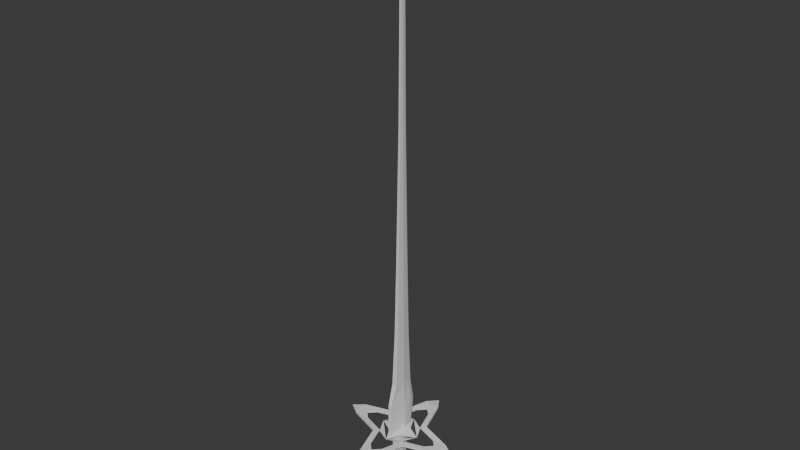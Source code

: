 # Source: blade.blend  (saved by Blender 4.0.36; exported with 4.5.12 LTS)
import bpy
from mathutils import Matrix  # noqa: F401  (used for matrix-valued properties, if any)

bpy.ops.wm.read_factory_settings(use_empty=True)
scene = bpy.context.scene
scene.name = 'Scene'

# ---- materials (node trees are filled in below, after node groups)
mat_glow_inner = bpy.data.materials.new('glow_inner')
mat_glow_inner.use_transparent_shadow = False
mat_blue_test = bpy.data.materials.new('blue_test')
mat_blue_test.surface_render_method = 'BLENDED'
mat_blue_test.blend_method = 'BLEND'

# ---- material node trees
mat_glow_inner.use_nodes = True; mat_glow_inner.node_tree.nodes.clear()
_N = mat_glow_inner.node_tree.nodes; _L = mat_glow_inner.node_tree.links
n0 = _N.new('ShaderNodeBsdfPrincipled'); n0.name = 'Principled BSDF'; n0.location = (10, 300)
n0.inputs[3].default_value = 1.45
n1 = _N.new('ShaderNodeOutputMaterial'); n1.name = 'Material Output'; n1.location = (300, 300)
_L.new(n0.outputs[0], n1.inputs[0])
n1.is_active_output = True
mat_blue_test.use_nodes = True; mat_blue_test.node_tree.nodes.clear()
_N = mat_blue_test.node_tree.nodes; _L = mat_blue_test.node_tree.links
n0 = _N.new('ShaderNodeOutputMaterial'); n0.name = 'Material Output'; n0.location = (300, 300)
n0.target = 'CYCLES'
n1 = _N.new('ShaderNodeBsdfPrincipled'); n1.name = 'Principled BSDF'; n1.location = (15, 302)
n1.inputs[0].default_value = (0.0, 0.2709, 1.0, 1.0)
n1.inputs[2].default_value = 0.4591
n1.inputs[3].default_value = 1.35
n1.inputs[4].default_value = 0.8636
n1.inputs[25].default_value = 0.6409
n1.inputs[26].default_value = (0.2435, 0.002078, 1.0, 1.0)
n2 = _N.new('ShaderNodeOutputMaterial'); n2.name = 'Material Output.001'; n2.location = (0, 0)
n2.target = 'EEVEE'
n3 = _N.new('ShaderNodeMixShader'); n3.name = 'Mix Shader'; n3.location = (0, 0)
n3.label = 'Disable Shadow'
n3.hide = True
n4 = _N.new('ShaderNodeLightPath'); n4.name = 'Light Path'; n4.location = (0, 0)
n4.hide = True
n5 = _N.new('ShaderNodeBsdfTransparent'); n5.name = 'Transparent BSDF'; n5.location = (0, 0)
n5.hide = True
_L.new(n1.outputs[0], n0.inputs[0])
_L.new(n1.outputs[0], n3.inputs[1])
_L.new(n3.outputs[0], n2.inputs[0])
_L.new(n4.outputs[1], n3.inputs[0])
_L.new(n5.outputs[0], n3.inputs[2])
n0.is_active_output = True

# ---- world
world_world = bpy.data.worlds.new('World'); scene.world = world_world
world_world.use_nodes = True; world_world.node_tree.nodes.clear()
_N = world_world.node_tree.nodes; _L = world_world.node_tree.links
n0 = _N.new('ShaderNodeOutputWorld'); n0.name = 'World Output'; n0.location = (300, 300)
n1 = _N.new('ShaderNodeBackground'); n1.name = 'Background'; n1.location = (10, 300)
n1.inputs[0].default_value = (0.05088, 0.05088, 0.05088, 1.0)
_L.new(n1.outputs[0], n0.inputs[0])
n0.is_active_output = True
world_world.color = (0.05088, 0.05088, 0.05088)
world_world.use_sun_shadow = False
world_world.sun_shadow_jitter_overblur = 0.0

# ---- meshes
me_cube_003 = bpy.data.meshes.new('Cube.003')
me_cube_003.from_pydata([(1.823e-08, 7.666e-09, 9.425), (-0.2867, -1.344e-08, 9.698), (-0.2853, 0.0281, 9.698), (-0.2812, 0.05593, 9.698), (-0.2744, 0.08323, 9.698), (-0.2649, 0.1097, 9.698), (-0.2529, 0.1352, 9.698), (-0.2384, 0.1593, 9.698), (-0.2216, 0.1819, 9.698), (-0.2027, 0.2027, 9.698), (-0.1819, 0.2216, 9.698), (-0.1593, 0.2384, 9.698), (-0.1352, 0.2529, 9.698), (-0.1097, 0.2649, 9.698), (-0.08323, 0.2744, 9.698), (-0.05593, 0.2812, 9.698), (-0.0281, 0.2853, 9.698), (-1.212e-08, 0.2867, 9.698), (0.0281, 0.2853, 9.698), (0.05593, 0.2812, 9.698), (0.08323, 0.2744, 9.698), (0.1097, 0.2649, 9.698), (0.1352, 0.2529, 9.698), (0.1593, 0.2384, 9.698), (0.1819, 0.2216, 9.698), (0.2027, 0.2027, 9.698), (0.2216, 0.1819, 9.698), (0.2384, 0.1593, 9.698), (0.2529, 0.1352, 9.698), (0.2649, 0.1097, 9.698), (0.2744, 0.08323, 9.698), (0.2812, 0.05593, 9.698), (0.2853, 0.0281, 9.698), (0.2867, 1.162e-08, 9.698), (0.2853, -0.0281, 9.698), (0.2812, -0.05593, 9.698), (0.2744, -0.08323, 9.698), (-0.1378, 0.09356, 3.559), (0.2649, -0.1097, 9.698), (0.4857, 0.02614, 3.607), (0.2529, -0.1352, 9.698), (-0.1378, -0.09356, 3.559), (0.2384, -0.1593, 9.698), (0.4857, -0.02614, 3.607), (0.2216, -0.1819, 9.698), (-0.4502, 0.08899, 3.913), (0.2027, -0.2027, 9.698), (-0.4502, -0.08899, 3.913), (0.1819, -0.2216, 9.698), (-0.6639, 5.302e-08, 3.995), (0.1593, -0.2384, 9.698), (-0.6794, 4.087e-08, 5.138), (0.1352, -0.2529, 9.698), (-0.5362, -0.08252, 5.224), (0.1097, -0.2649, 9.698), (-0.5362, 0.08252, 5.224), (0.08323, -0.2744, 9.698), (0.7416, -0.03916, 5.692), (0.05593, -0.2812, 9.698), (-0.1923, -0.1401, 5.621), (0.0281, -0.2853, 9.698), (0.7416, 0.03916, 5.692), (1.294e-08, -0.2867, 9.698), (-0.1923, 0.1401, 5.621), (-0.0281, -0.2853, 9.698), (-0.0737, 0.2745, 6.077), (-0.05593, -0.2812, 9.698), (0.7605, 0.07669, 6.216), (-0.08323, -0.2744, 9.698), (-0.0737, -0.2745, 6.077), (-0.1097, -0.2649, 9.698), (0.7605, -0.07669, 6.216), (-0.1352, -0.2529, 9.698), (-0.6791, 0.1404, 6.396), (-0.1593, -0.2384, 9.698), (-0.6791, -0.1404, 6.396), (-0.1819, -0.2216, 9.698), (-0.8839, 4.537e-08, 6.404), (-0.2027, -0.2027, 9.698), (-1.216, 4.282e-08, 9.283), (-0.2216, -0.1819, 9.698), (-0.8441, -0.1776, 8.788), (-0.2384, -0.1593, 9.698), (-0.8441, 0.1776, 8.788), (-0.2529, -0.1352, 9.698), (0.9433, -0.09464, 8.941), (-0.2649, -0.1097, 9.698), (-0.01484, -0.3387, 8.77), (-0.2744, -0.08323, 9.698), (0.9433, 0.09464, 8.941), (-0.2812, -0.05593, 9.698), (-0.01484, 0.3387, 8.77), (-0.2853, -0.0281, 9.698), (-0.2713, 0.3957, 10.04), (-0.2564, 0.2667, 9.37), (1.411, 0.1575, 12.41), (1.521, 0.07451, 9.504), (-0.2713, -0.3957, 10.04), (-0.2564, -0.2667, 9.37), (1.411, -0.1575, 12.41), (1.521, -0.07451, 9.504), (0.6667, -0.6667, 9.433), (0.6667, -0.6667, 9.591), (-0.6667, -0.6667, 9.433), (-0.6667, -0.6667, 9.591), (0.6667, 0.6667, 9.433), (0.6667, 0.6667, 9.591), (-0.6667, 0.6667, 9.433), (-0.6667, 0.6667, 9.591), (-1.333, 1.333, 9.433), (-1.333, 1.333, 9.591), (1.333, 1.333, 9.433), (1.333, 1.333, 9.591), (1.333, -1.333, 9.433), (1.333, -1.333, 9.591), (-1.333, -1.333, 9.433), (-1.333, -1.333, 9.591), (0.0, 4.0, 9.433), (0.0, 4.0, 9.591), (4.0, 0.0, 9.433), (4.0, 0.0, 9.591), (0.0, -4.0, 9.433), (0.0, -4.0, 9.591), (-4.0, 0.0, 9.433), (-4.0, 0.0, 9.591), (-0.6667, -3.333, 9.433), (-0.6667, -3.333, 9.591), (0.6667, -3.333, 9.433), (0.6667, -3.333, 9.591), (-0.6667, 3.333, 9.433), (-0.6667, 3.333, 9.591), (0.6667, 3.333, 9.433), (0.6667, 3.333, 9.591), (3.333, -0.6667, 9.433), (3.333, -0.6667, 9.591), (3.333, 0.6667, 9.433), (3.333, 0.6667, 9.591), (-3.333, -0.6667, 9.433), (-3.333, -0.6667, 9.591), (-3.333, 0.6667, 9.433), (-3.333, 0.6667, 9.591), (-4.0, 0.0, 9.433), (-4.0, 0.0, 9.591), (2.0, 0.0, 9.512), (0.0, 2.0, 9.512), (-2.0, 0.0, 9.512), (0.0, -2.0, 9.512), (4.0, 0.0, 9.591), (4.0, 0.0, 9.433), (0.0, 4.0, 9.591), (0.0, 4.0, 9.433), (1.333, 1.333, 9.433), (1.333, 1.333, 9.591), (0.6667, 3.333, 9.433), (0.6667, 3.333, 9.591), (3.333, 0.6667, 9.433), (3.333, 0.6667, 9.591), (1.333, 1.333, 9.433), (1.333, 1.333, 9.591), (0.6667, 3.333, 9.433), (0.6667, 3.333, 9.591), (3.333, 0.6667, 9.433), (3.333, 0.6667, 9.591), (1.333, 1.333, 9.433), (1.333, 1.333, 9.591), (3.333, 0.6667, 9.433), (3.333, 0.6667, 9.591), (-1.706, 1.72, 9.391), (-1.706, 1.72, 9.635), (1.706, 1.72, 9.391), (1.706, 1.72, 9.635), (1.706, -1.72, 9.391), (1.706, -1.72, 9.635), (-1.706, -1.72, 9.391), (-1.706, -1.72, 9.635), (0.0, 5.851, 9.513), (5.837, 0.0, 9.513), (0.0, -5.851, 9.513), (-5.837, 0.0, 9.472), (-0.6736, -4.818, 9.391), (-0.6736, -4.818, 9.635), (0.6736, -4.818, 9.391), (0.6736, -4.818, 9.635), (-0.6736, 4.818, 9.391), (-0.6736, 4.818, 9.635), (0.6736, 4.818, 9.391), (0.6736, 4.818, 9.635), (4.804, -0.6874, 9.391), (4.804, -0.6874, 9.635), (4.804, 0.6874, 9.391), (4.804, 0.6874, 9.635), (-4.804, -0.6874, 9.391), (-4.804, -0.6874, 9.635), (-4.804, 0.6874, 9.391), (-4.804, 0.6874, 9.635), (1.706, 1.72, 9.391), (1.706, 1.72, 9.635), (0.6736, 4.818, 9.391), (0.6736, 4.818, 9.635), (4.804, 0.6874, 9.391), (4.804, 0.6874, 9.635), (1.706, 1.72, 9.391), (1.706, 1.72, 9.635), (0.6736, 4.818, 9.391), (0.6736, 4.818, 9.635), (4.804, 0.6874, 9.391), (4.804, 0.6874, 9.635), (1.706, 1.72, 9.391), (1.706, 1.72, 9.635), (4.804, 0.6874, 9.391), (4.804, 0.6874, 9.635), (-1.261, 0.211, 9.573), (-0.923, 0.1422, 9.479), (-1.261, -0.211, 9.573), (-0.923, -0.1422, 9.479), (-1.59, 1.793e-08, 9.487), (-0.2713, -0.2979, 13.0), (1.411, 0.1575, 12.8), (-0.2713, 0.2979, 13.0), (1.411, -0.1575, 12.8), (-1.261, 0.211, 12.54), (-1.261, -0.211, 12.54), (-1.892, 3.818e-08, 12.11), (-0.2713, -0.2979, 13.0), (1.411, 0.1575, 12.8), (-0.2713, 0.2979, 13.0), (1.411, -0.1575, 12.8), (-1.261, 0.211, 12.54), (-1.261, -0.211, 12.54), (-1.892, 3.818e-08, 12.11), (-0.2617, -0.2419, 14.82), (0.7666, 0.2419, 14.82), (-0.2617, 0.2419, 14.82), (0.7666, -0.2419, 14.82), (-0.8665, 0.129, 14.53), (-0.8665, -0.129, 14.53), (-1.471, 1.715e-08, 14.21), (-0.2743, -0.1831, 19.85), (0.504, 0.1831, 19.85), (-0.2743, 0.1831, 19.85), (0.504, -0.1831, 19.85), (-0.7321, 0.09764, 19.64), (-0.7321, -0.09764, 19.64), (-1.19, 1.715e-08, 19.39), (-0.2826, -0.1444, 26.62), (0.331, 0.1444, 26.62), (-0.2826, 0.1444, 26.62), (0.331, -0.1444, 26.62), (-0.6435, 0.07697, 26.45), (-0.6435, -0.07697, 26.45), (-1.004, 1.793e-08, 26.26), (-0.2949, -0.08668, 39.25), (0.07346, 0.08668, 39.25), (-0.2949, 0.08668, 39.25), (0.07346, -0.08668, 39.25), (-0.5116, 0.04622, 39.14), (-0.5116, -0.04622, 39.14), (-0.7283, 1.793e-08, 39.03), (-0.3003, -0.06171, 52.56), (-0.038, 0.06171, 52.56), (-0.3003, 0.06171, 52.56), (-0.038, -0.06171, 52.56), (-0.4546, 0.03291, 52.49), (-0.4546, -0.03291, 52.49), (-0.6089, 1.793e-08, 52.41), (-0.3135, 1.793e-08, 57.85), (-1.765, 1.477e-07, 3.419), (-1.004, -0.3689, 3.398), (-1.004, 0.3689, 3.398), (1.391, -0.1933, 3.463), (-0.4305, -0.607, 3.305), (1.391, 0.1933, 3.463), (-0.4305, 0.607, 3.305), (-0.4305, 0.607, 3.305), (1.391, 0.1933, 3.463), (-0.4305, -0.607, 3.305), (1.391, -0.1933, 3.463), (-1.004, 0.3689, 3.398), (-1.004, -0.3689, 3.398), (-1.765, 1.477e-07, 3.419)], [(2, 1), (3, 2), (4, 3), (5, 4), (6, 5), (7, 6), (8, 7), (9, 8), (10, 9), (11, 10), (12, 11), (13, 12), (14, 13), (15, 14), (16, 15), (17, 16), (18, 17), (19, 18), (20, 19), (21, 20), (22, 21), (23, 22), (24, 23), (25, 24), (26, 25), (27, 26), (28, 27), (29, 28), (30, 29), (31, 30), (32, 31), (33, 32), (34, 33), (35, 34), (36, 35), (38, 36), (40, 38), (42, 40), (44, 42), (46, 44), (48, 46), (50, 48), (52, 50), (54, 52), (56, 54), (58, 56), (60, 58), (62, 60), (64, 62), (66, 64), (68, 66), (70, 68), (72, 70), (74, 72), (76, 74), (78, 76), (80, 78), (82, 80), (84, 82), (86, 84), (88, 86), (90, 88), (92, 90), (1, 92), (117, 129), (130, 118), (118, 132), (131, 117), (120, 136), (135, 119), (123, 137), (112, 132), (112, 136), (111, 135), (152, 154), (151, 153), (151, 155), (158, 160), (157, 159), (157, 161), (170, 169)], [(49, 45, 277, 279), (37, 39, 274, 273), (41, 47, 278, 275), (45, 37, 273, 277), (55, 63, 37, 45), (59, 53, 47, 41), (61, 57, 43, 39), (51, 55, 45, 49), (39, 43, 276, 274), (43, 41, 275, 276), (47, 49, 279, 278), (65, 67, 61, 63), (71, 69, 59, 57), (77, 73, 55, 51), (67, 71, 57, 61), (53, 51, 49, 47), (63, 61, 39, 37), (57, 59, 41, 43), (85, 87, 69, 71), (83, 91, 65, 73), (87, 81, 75, 69), (89, 85, 71, 67), (73, 65, 63, 55), (75, 77, 51, 53), (69, 75, 53, 59), (98, 214, 81, 87), (212, 79, 214), (212, 94, 91, 83), (94, 96, 89, 91), (79, 83, 73, 77), (81, 79, 77, 75), (91, 89, 67, 65), (95, 93, 218, 217), (81, 214, 79), (96, 95, 99, 100), (94, 93, 95, 96), (100, 98, 87, 85), (100, 99, 97, 98), (102, 104, 146), (108, 106, 144), (106, 102, 143), (103, 107, 105, 101), (108, 104, 102, 106), (124, 123, 141, 142), (101, 105, 143), (107, 103, 145), (105, 107, 144), (104, 108, 145), (103, 101, 146), (118, 117, 150, 149), (120, 119, 148, 147), (177, 179, 180), (177, 182, 181), (175, 183, 184), (175, 186, 185), (176, 187, 188), (176, 190, 189), (178, 191, 192), (178, 194, 193), (171, 172, 182, 181), (173, 179, 180, 174), (174, 192, 191, 173), (167, 193, 194, 168), (168, 184, 183, 167), (170, 190, 200, 196), (169, 185, 197, 195), (172, 188, 187, 171), (189, 169, 195, 199), (185, 186, 198, 197), (186, 170, 196, 198), (190, 189, 199, 200), (199, 195, 201, 205), (197, 198, 204, 203), (198, 196, 202, 204), (196, 200, 206, 202), (201, 203, 204, 202), (206, 205, 209, 210), (208, 210, 209, 207), (201, 202, 208, 207), (205, 201, 207, 209), (202, 206, 210, 208), (195, 197, 203, 201), (200, 199, 205, 206), (178, 192, 194), (204, 184, 175), (210, 188, 176), (177, 180, 182), (126, 180, 182, 128, 122), (194, 192, 138, 142, 140), (184, 204, 160, 149, 130), (188, 210, 166, 147, 134), (160, 164, 166, 210, 208, 204), (128, 114, 134, 188, 172, 182), (126, 180, 174, 192, 138, 116), (140, 194, 168, 184, 130, 110), (177, 181, 179), (121, 127, 181, 179, 125), (209, 187, 176), (203, 183, 175), (178, 191, 193), (193, 191, 137, 141, 139), (183, 203, 159, 150, 129), (187, 209, 165, 148, 133), (113, 127, 181, 171, 187, 133), (159, 163, 165, 209, 207, 203), (109, 129, 183, 167, 193, 139), (115, 137, 191, 173, 179, 125), (146, 145, 116, 115), (146, 143, 114, 113), (144, 143, 112, 111, 163, 151, 152, 157, 158, 164), (145, 144, 110, 109), (140, 110, 109, 139), (123, 139, 141), (124, 140, 142), (124, 140, 139, 123), (137, 138, 124, 142, 123, 141), (138, 137, 115, 116), (116, 115, 125, 126), (121, 125, 126, 122), (121, 122, 128, 127), (127, 113, 114, 128), (114, 113, 133, 134), (120, 134, 147), (133, 148, 119), (119, 120, 134, 133), (147, 148, 119, 161, 155, 135, 165, 156, 136, 162, 166, 120), (156, 165, 163, 151, 152), (162, 166, 164, 158), (162, 158, 157, 152, 156, 136), (153, 132, 160, 154, 112, 158, 152, 164, 157, 151, 163, 111, 131, 159), (214, 213, 215), (99, 95, 217, 219), (93, 94, 212, 211), (98, 97, 213, 214), (218, 220, 227, 225), (96, 100, 85, 89), (213, 97, 216, 221), (211, 212, 215), (216, 219, 226, 223), (217, 218, 225, 224), (215, 213, 221, 222), (93, 211, 220, 218), (211, 215, 222, 220), (97, 99, 219, 216), (223, 226, 233, 230), (229, 228, 235, 236), (228, 223, 230, 235), (220, 222, 229, 227), (219, 217, 224, 226), (222, 221, 228, 229), (221, 216, 223, 228), (230, 233, 240, 237), (236, 235, 242, 243), (235, 230, 237, 242), (225, 227, 234, 232), (227, 229, 236, 234), (224, 225, 232, 231), (226, 224, 231, 233), (242, 237, 244, 249), (240, 238, 245, 247), (238, 239, 246, 245), (232, 234, 241, 239), (234, 236, 243, 241), (231, 232, 239, 238), (233, 231, 238, 240), (248, 250, 257, 255), (246, 248, 255, 253), (244, 247, 254, 251), (243, 242, 249, 250), (237, 240, 247, 244), (239, 241, 248, 246), (241, 243, 250, 248), (251, 254, 261, 258), (257, 256, 263, 264), (256, 251, 258, 263), (245, 246, 253, 252), (247, 245, 252, 254), (249, 244, 251, 256), (250, 249, 256, 257), (258, 261, 265), (264, 263, 265), (263, 258, 265), (253, 255, 262, 260), (255, 257, 264, 262), (252, 253, 260, 259), (254, 252, 259, 261), (260, 262, 265), (262, 264, 265), (259, 260, 265), (261, 259, 265), (276, 275, 270, 269), (279, 277, 268, 266), (274, 276, 269, 271), (277, 273, 272, 268), (268, 267, 266), (272, 270, 267, 268), (270, 272, 271, 269), (278, 279, 266, 267), (275, 278, 267, 270), (273, 274, 271, 272), (83, 79, 212)])
_uv = me_cube_003.uv_layers.new(name='UVMap')
_uv.uv.foreach_set('vector', [0.625, 0.75, 0.375, 0.75, 0.375, 0.75, 0.625, 0.75, 0.375, 0.75, 0.375, 1.0, 0.375, 1.0, 0.375, 0.75, 0.625, 0.75, 0.625, 0.75, 0.625, 0.75, 0.625, 0.75, 0.375, 0.75, 0.375, 0.75, 0.375, 0.75, 0.375, 0.75, 0.375, 0.75, 0.375, 0.75, 0.375, 0.75, 0.375, 0.75, 0.625, 0.75, 0.625, 0.75, 0.625, 0.75, 0.625, 0.75, 0.375, 0.5, 0.375, 0.75, 0.375, 0.75, 0.375, 0.5, 0.625, 0.75, 0.375, 0.75, 0.375, 0.75, 0.625, 0.75, 0.375, 0.5, 0.375, 0.75, 0.375, 0.75, 0.375, 0.5, 0.625, 0.5, 0.625, 0.75, 0.625, 0.75, 0.625, 0.5, 0.625, 0.75, 0.625, 0.75, 0.625, 0.75, 0.625, 0.75, 0.375, 0.75, 0.375, 1.0, 0.375, 1.0, 0.375, 0.75, 0.625, 0.5, 0.625, 0.75, 0.625, 0.75, 0.625, 0.5, 0.625, 0.75, 0.375, 0.75, 0.375, 0.75, 0.625, 0.75, 0.375, 0.5, 0.375, 0.75, 0.375, 0.75, 0.375, 0.5, 0.625, 0.75, 0.625, 0.75, 0.625, 0.75, 0.625, 0.75, 0.375, 0.75, 0.375, 1.0, 0.375, 1.0, 0.375, 0.75, 0.625, 0.5, 0.625, 0.75, 0.625, 0.75, 0.625, 0.5, 0.625, 0.5, 0.625, 0.75, 0.625, 0.75, 0.625, 0.5, 0.375, 0.75, 0.375, 0.75, 0.375, 0.75, 0.375, 0.75, 0.625, 0.75, 0.625, 0.75, 0.625, 0.75, 0.625, 0.75, 0.375, 0.5, 0.375, 0.75, 0.375, 0.75, 0.375, 0.5, 0.375, 0.75, 0.375, 0.75, 0.375, 0.75, 0.375, 0.75, 0.625, 0.75, 0.625, 0.75, 0.625, 0.75, 0.625, 0.75, 0.625, 0.75, 0.625, 0.75, 0.625, 0.75, 0.625, 0.75, 0.625, 0.75, 0.625, 0.75, 0.625, 0.75, 0.625, 0.75, 0.0, 0.0, 0.0, 0.0, 0.0, 0.0, 0.375, 0.75, 0.375, 0.75, 0.375, 0.75, 0.375, 0.75, 0.375, 0.75, 0.375, 1.0, 0.375, 1.0, 0.375, 0.75, 0.625, 0.75, 0.375, 0.75, 0.375, 0.75, 0.625, 0.75, 0.625, 0.75, 0.625, 0.75, 0.625, 0.75, 0.625, 0.75, 0.375, 0.75, 0.375, 1.0, 0.375, 1.0, 0.375, 0.75, 0.625, 1.0, 0.625, 0.75, 0.625, 0.75, 0.625, 1.0, 0.625, 0.75, 0.0, 0.0, 0.625, 0.75, 0.375, 0.5, 0.625, 0.5, 0.625, 0.75, 0.375, 0.75, 0.375, 0.75, 0.625, 0.75, 0.625, 1.0, 0.375, 1.0, 0.625, 0.5, 0.625, 0.75, 0.625, 0.75, 0.625, 0.5, 0.625, 0.5, 0.875, 0.5, 0.875, 0.75, 0.625, 0.75, 0.875, 0.75, 0.875, 0.5, 0.875, 0.75, 0.625, 0.5, 0.625, 0.75, 0.625, 0.5, 0.625, 0.75, 0.875, 0.75, 0.625, 0.75, 0.125, 0.5, 0.375, 0.5, 0.375, 0.75, 0.125, 0.75, 0.625, 0.5, 0.875, 0.5, 0.875, 0.75, 0.625, 0.75, 0.0, 0.0, 0.0, 0.0, 0.0, 0.0, 0.0, 0.0, 0.125, 0.75, 0.375, 0.75, 0.125, 0.75, 0.375, 0.5, 0.125, 0.5, 0.375, 0.5, 0.375, 0.75, 0.375, 0.5, 0.375, 0.75, 0.875, 0.5, 0.625, 0.5, 0.875, 0.5, 0.125, 0.5, 0.125, 0.75, 0.125, 0.5, 0.0, 0.0, 0.0, 0.0, 0.0, 0.0, 0.0, 0.0, 0.0, 0.0, 0.0, 0.0, 0.0, 0.0, 0.0, 0.0, 0.0, 0.0, 0.0, 0.0, 0.0, 0.0, 0.0, 0.0, 0.0, 0.0, 0.0, 0.0, 0.0, 0.0, 0.0, 0.0, 0.0, 0.0, 0.0, 0.0, 0.0, 0.0, 0.0, 0.0, 0.0, 0.0, 0.0, 0.0, 0.0, 0.0, 0.0, 0.0, 0.0, 0.0, 0.0, 0.0, 0.0, 0.0, 0.0, 0.0, 0.0, 0.0, 0.0, 0.0, 0.0, 0.0, 0.0, 0.0, 0.375, 0.0, 0.625, 0.0, 0.0, 0.0, 0.0, 0.0, 0.375, 0.25, 0.0, 0.0, 0.0, 0.0, 0.625, 0.25, 0.625, 0.25, 0.0, 0.0, 0.0, 0.0, 0.375, 0.25, 0.375, 0.5, 0.0, 0.0, 0.0, 0.0, 0.625, 0.5, 0.625, 0.5, 0.0, 0.0, 0.0, 0.0, 0.375, 0.5, 0.0, 0.0, 0.0, 0.0, 0.0, 0.0, 0.0, 0.0, 0.0, 0.0, 0.0, 0.0, 0.0, 0.0, 0.0, 0.0, 0.625, 0.0, 0.0, 0.0, 0.0, 0.0, 0.375, 0.0, 0.0, 0.0, 0.0, 0.0, 0.0, 0.0, 0.0, 0.0, 0.0, 0.0, 0.0, 0.0, 0.0, 0.0, 0.0, 0.0, 0.0, 0.0, 0.0, 0.0, 0.0, 0.0, 0.0, 0.0, 0.0, 0.0, 0.0, 0.0, 0.0, 0.0, 0.0, 0.0, 0.0, 0.0, 0.0, 0.0, 0.0, 0.0, 0.0, 0.0, 0.0, 0.0, 0.0, 0.0, 0.0, 0.0, 0.0, 0.0, 0.0, 0.0, 0.0, 0.0, 0.0, 0.0, 0.0, 0.0, 0.0, 0.0, 0.0, 0.0, 0.0, 0.0, 0.0, 0.0, 0.375, 0.75, 0.0, 0.0, 0.0, 0.0, 0.625, 0.75, 0.0, 0.0, 0.0, 0.0, 0.0, 0.0, 0.0, 0.0, 0.625, 0.75, 0.0, 0.0, 0.0, 0.0, 0.375, 0.75, 0.375, 0.75, 0.625, 0.75, 0.625, 0.75, 0.375, 0.75, 0.0, 0.0, 0.0, 0.0, 0.0, 0.0, 0.0, 0.0, 0.0, 0.0, 0.0, 0.0, 0.0, 0.0, 0.0, 0.0, 0.0, 0.0, 0.0, 0.0, 0.0, 0.0, 0.0, 0.0, 0.0, 0.0, 0.0, 0.0, 0.0, 0.0, 0.0, 0.0, 0.0, 0.0, 0.0, 0.0, 0.0, 0.0, 0.0, 0.0, 0.0, 0.0, 0.0, 0.0, 0.0, 0.0, 0.0, 0.0, 0.0, 0.0, 0.0, 0.0, 0.0, 0.0, 0.0, 0.0, 0.0, 0.0, 0.0, 0.0, 0.0, 0.0, 0.0, 0.0, 0.0, 0.0, 0.0, 0.0, 0.0, 0.0, 0.0, 0.0, 0.0, 0.0, 0.0, 0.0, 0.0, 0.0, 0.0, 0.0, 0.0, 0.0, 0.0, 0.0, 0.0, 0.0, 0.0, 0.0, 0.0, 0.0, 0.0, 0.0, 0.0, 0.0, 0.0, 0.0, 0.0, 0.0, 0.0, 0.0, 0.0, 0.0, 0.0, 0.0, 0.0, 0.0, 0.0, 0.0, 0.0, 0.0, 0.625, 0.0, 0.0, 0.0, 0.0, 0.0, 0.625, 0.0, 0.0, 0.0, 0.0, 0.0, 0.0, 0.0, 0.625, 0.25, 0.0, 0.0, 0.0, 0.0, 0.625, 0.25, 0.0, 0.0, 0.0, 0.0, 0.625, 0.5, 0.0, 0.0, 0.0, 0.0, 0.625, 0.5, 0.0, 0.0, 0.0, 0.0, 0.0, 0.0, 0.0, 0.0, 0.0, 0.0, 0.0, 0.0, 0.0, 0.0, 0.0, 0.0, 0.0, 0.0, 0.0, 0.0, 0.0, 0.0, 0.0, 0.0, 0.0, 0.0, 0.0, 0.0, 0.0, 0.0, 0.0, 0.0, 0.0, 0.0, 0.0, 0.0, 0.0, 0.0, 0.0, 0.0, 0.0, 0.0, 0.0, 0.0, 0.0, 0.0, 0.0, 0.0, 0.0, 0.0, 0.0, 0.0, 0.0, 0.0, 0.0, 0.0, 0.0, 0.0, 0.0, 0.0, 0.0, 0.0, 0.0, 0.0, 0.375, 0.0, 0.0, 0.0, 0.0, 0.0, 0.375, 0.0, 0.0, 0.0, 0.0, 0.0, 0.0, 0.0, 0.0, 0.0, 0.0, 0.0, 0.0, 0.0, 0.0, 0.0, 0.0, 0.0, 0.375, 0.5, 0.0, 0.0, 0.0, 0.0, 0.375, 0.5, 0.0, 0.0, 0.0, 0.0, 0.375, 0.25, 0.0, 0.0, 0.0, 0.0, 0.375, 0.25, 0.0, 0.0, 0.0, 0.0, 0.0, 0.0, 0.0, 0.0, 0.0, 0.0, 0.0, 0.0, 0.0, 0.0, 0.0, 0.0, 0.0, 0.0, 0.0, 0.0, 0.0, 0.0, 0.0, 0.0, 0.0, 0.0, 0.0, 0.0, 0.0, 0.0, 0.0, 0.0, 0.0, 0.0, 0.0, 0.0, 0.0, 0.0, 0.0, 0.0, 0.0, 0.0, 0.0, 0.0, 0.0, 0.0, 0.0, 0.0, 0.0, 0.0, 0.0, 0.0, 0.375, 0.5, 0.0, 0.0, 0.0, 0.0, 0.0, 0.0, 0.0, 0.0, 0.0, 0.0, 0.0, 0.0, 0.0, 0.0, 0.0, 0.0, 0.0, 0.0, 0.0, 0.0, 0.0, 0.0, 0.0, 0.0, 0.0, 0.0, 0.0, 0.0, 0.0, 0.0, 0.0, 0.0, 0.0, 0.0, 0.0, 0.0, 0.0, 0.0, 0.375, 0.25, 0.0, 0.0, 0.0, 0.0, 0.0, 0.0, 0.0, 0.0, 0.0, 0.0, 0.0, 0.0, 0.0, 0.0, 0.0, 0.0, 0.0, 0.0, 0.0, 0.0, 0.0, 0.0, 0.0, 0.0, 0.0, 0.0, 0.0, 0.0, 0.0, 0.0, 0.625, 0.0, 0.0, 0.0, 0.0, 0.0, 0.0, 0.0, 0.0, 0.0, 0.0, 0.0, 0.0, 0.0, 0.0, 0.0, 0.0, 0.0, 0.0, 0.0, 0.0, 0.0, 0.0, 0.0, 0.0, 0.0, 0.0, 0.0, 0.0, 0.0, 0.0, 0.0, 0.0, 0.0, 0.0, 0.0, 0.0, 0.0, 0.0, 0.0, 0.0, 0.0, 0.0, 0.0, 0.0, 0.0, 0.0, 0.0, 0.0, 0.0, 0.0, 0.0, 0.0, 0.0, 0.0, 0.0, 0.0, 0.0, 0.0, 0.0, 0.0, 0.0, 0.0, 0.0, 0.0, 0.0, 0.0, 0.0, 0.0, 0.0, 0.0, 0.0, 0.0, 0.0, 0.0, 0.0, 0.0, 0.0, 0.0, 0.0, 0.0, 0.0, 0.0, 0.0, 0.0, 0.0, 0.0, 0.0, 0.0, 0.0, 0.0, 0.0, 0.0, 0.0, 0.0, 0.0, 0.0, 0.0, 0.0, 0.0, 0.0, 0.0, 0.0, 0.0, 0.0, 0.0, 0.0, 0.0, 0.0, 0.0, 0.0, 0.0, 0.0, 0.0, 0.625, 0.75, 0.875, 0.75, 0.625, 0.75, 0.625, 0.75, 0.625, 0.5, 0.625, 0.5, 0.625, 0.75, 0.625, 0.75, 0.375, 0.75, 0.375, 0.75, 0.625, 0.75, 0.625, 0.75, 0.875, 0.75, 0.875, 0.75, 0.625, 0.75, 0.625, 0.75, 0.625, 0.75, 0.625, 0.75, 0.625, 0.75, 0.375, 0.5, 0.375, 0.75, 0.375, 0.75, 0.375, 0.5, 0.875, 0.75, 0.875, 0.75, 0.875, 0.75, 0.875, 0.75, 0.625, 0.75, 0.375, 0.75, 0.625, 0.75, 0.875, 0.75, 0.875, 0.5, 0.875, 0.5, 0.875, 0.75, 0.625, 1.0, 0.625, 0.75, 0.625, 0.75, 0.625, 1.0, 0.625, 0.75, 0.875, 0.75, 0.875, 0.75, 0.625, 0.75, 0.625, 0.75, 0.625, 0.75, 0.625, 0.75, 0.625, 0.75, 0.625, 0.75, 0.625, 0.75, 0.625, 0.75, 0.625, 0.75, 0.875, 0.75, 0.875, 0.5, 0.875, 0.5, 0.875, 0.75, 0.875, 0.75, 0.875, 0.5, 0.875, 0.5, 0.875, 0.75, 0.625, 0.75, 0.875, 0.75, 0.875, 0.75, 0.625, 0.75, 0.875, 0.75, 0.875, 0.75, 0.875, 0.75, 0.875, 0.75, 0.625, 0.75, 0.625, 0.75, 0.625, 0.75, 0.625, 0.75, 0.625, 0.75, 0.625, 0.5, 0.625, 0.5, 0.625, 0.75, 0.625, 0.75, 0.875, 0.75, 0.875, 0.75, 0.625, 0.75, 0.875, 0.75, 0.875, 0.75, 0.875, 0.75, 0.875, 0.75, 0.875, 0.75, 0.875, 0.5, 0.875, 0.5, 0.875, 0.75, 0.625, 0.75, 0.875, 0.75, 0.875, 0.75, 0.625, 0.75, 0.875, 0.75, 0.875, 0.75, 0.875, 0.75, 0.875, 0.75, 0.625, 0.75, 0.625, 0.75, 0.625, 0.75, 0.625, 0.75, 0.625, 0.75, 0.625, 0.75, 0.625, 0.75, 0.625, 0.75, 0.625, 1.0, 0.625, 0.75, 0.625, 0.75, 0.625, 1.0, 0.625, 0.75, 0.625, 0.5, 0.625, 0.5, 0.625, 0.75, 0.875, 0.75, 0.875, 0.75, 0.875, 0.75, 0.875, 0.75, 0.625, 0.75, 0.625, 0.5, 0.625, 0.5, 0.625, 0.75, 0.625, 1.0, 0.625, 0.75, 0.625, 0.75, 0.625, 1.0, 0.625, 0.75, 0.625, 0.75, 0.625, 0.75, 0.625, 0.75, 0.625, 0.75, 0.625, 0.75, 0.625, 0.75, 0.625, 0.75, 0.625, 1.0, 0.625, 0.75, 0.625, 0.75, 0.625, 1.0, 0.625, 0.75, 0.625, 0.5, 0.625, 0.5, 0.625, 0.75, 0.625, 0.75, 0.625, 0.75, 0.625, 0.75, 0.625, 0.75, 0.625, 0.75, 0.625, 0.75, 0.625, 0.75, 0.625, 0.75, 0.875, 0.75, 0.875, 0.5, 0.875, 0.5, 0.875, 0.75, 0.625, 0.75, 0.875, 0.75, 0.875, 0.75, 0.625, 0.75, 0.875, 0.75, 0.875, 0.5, 0.875, 0.5, 0.875, 0.75, 0.625, 0.75, 0.625, 0.75, 0.625, 0.75, 0.625, 0.75, 0.625, 0.75, 0.625, 0.75, 0.625, 0.75, 0.625, 0.75, 0.875, 0.75, 0.875, 0.5, 0.875, 0.5, 0.875, 0.75, 0.625, 0.75, 0.875, 0.75, 0.875, 0.75, 0.625, 0.75, 0.875, 0.75, 0.875, 0.75, 0.875, 0.75, 0.875, 0.75, 0.625, 1.0, 0.625, 0.75, 0.625, 0.75, 0.625, 1.0, 0.625, 0.75, 0.625, 0.5, 0.625, 0.5, 0.625, 0.75, 0.875, 0.75, 0.875, 0.75, 0.875, 0.75, 0.875, 0.75, 0.625, 0.75, 0.875, 0.75, 0.875, 0.75, 0.625, 0.75, 0.875, 0.75, 0.875, 0.5, 0.875, 0.75, 0.625, 0.75, 0.875, 0.75, 0.625, 0.75, 0.875, 0.75, 0.875, 0.75, 0.875, 0.75, 0.625, 0.75, 0.625, 0.75, 0.625, 0.75, 0.625, 0.75, 0.625, 0.75, 0.625, 0.75, 0.625, 0.75, 0.625, 0.75, 0.625, 1.0, 0.625, 0.75, 0.625, 0.75, 0.625, 1.0, 0.625, 0.75, 0.625, 0.5, 0.625, 0.5, 0.625, 0.75, 0.625, 0.75, 0.625, 0.75, 0.625, 0.75, 0.625, 0.75, 0.625, 0.75, 0.625, 0.75, 0.625, 1.0, 0.625, 0.75, 0.625, 1.0, 0.625, 0.75, 0.625, 0.5, 0.625, 0.75, 0.625, 0.5, 0.625, 0.75, 0.625, 0.75, 0.625, 0.5, 0.625, 0.75, 0.375, 0.75, 0.375, 0.75, 0.625, 0.75, 0.375, 0.5, 0.375, 0.75, 0.375, 0.75, 0.375, 0.5, 0.375, 0.75, 0.375, 0.75, 0.375, 0.75, 0.375, 0.75, 0.625, 0.25, 0.375, 0.25, 0.625, 0.25, 0.625, 0.25, 0.375, 0.25, 0.375, 0.25, 0.625, 0.25, 0.375, 0.25, 0.625, 0.25, 0.625, 0.5, 0.375, 0.5, 0.625, 0.75, 0.625, 0.75, 0.625, 0.75, 0.625, 0.75, 0.625, 0.75, 0.625, 0.75, 0.625, 0.75, 0.625, 0.75, 0.375, 0.75, 0.375, 1.0, 0.375, 1.0, 0.375, 0.75, 0.375, 0.75, 0.625, 0.75, 0.0, 0.0])
me_cube_003.materials.append(mat_glow_inner)
me_cube_003.materials.append(mat_blue_test)
me_cube_003.update()
arm_armature_001 = bpy.data.armatures.new('Armature.001')  # bones are not reproduced

# ---- objects
ob_armature = bpy.data.objects.new('Armature', arm_armature_001)
ob_scythe_model = bpy.data.objects.new('scythe_model', me_cube_003)

# ---- transforms, parenting, visibility, modifiers, constraints
ob_armature.location = (0.0, 0.0, 0.0)
ob_scythe_model.location = (0.0, 0.0, -6.293)
ob_scythe_model.rotation_euler = (0.0, -0.0, -1.571)
ob_scythe_model.scale = (1.5, 1.5, 1.5)
_vg = ob_scythe_model.vertex_groups.new(name='weapon_bone')
_m = ob_scythe_model.modifiers.new('Armature', 'ARMATURE')
_m.object = ob_armature
_m.vertex_group = 'weapon_bone'

# ---- collection membership
scene.collection.objects.link(ob_armature)
scene.collection.objects.link(ob_scythe_model)

# ---- scene / render settings (as saved in the file)
scene.frame_start = 1; scene.frame_end = 250; scene.frame_set(1)
scene.render.engine = 'BLENDER_EEVEE_NEXT'
scene.cycles.sampling_pattern = 'TABULATED_SOBOL'
bpy.context.view_layer.update()

# ---- added for rendering (the .blend has no active camera and no usable light): camera, sun
cam_auto = bpy.data.cameras.new('AutoCamera')
cam_auto.lens = 50.0
cam_auto.sensor_width = 36.0
cam_auto.clip_end = 1388.24
ob_auto_camera = bpy.data.objects.new('AutoCamera', cam_auto)
scene.collection.objects.link(ob_auto_camera)
ob_auto_camera.location = (79.1022, -94.9227, 102.856)
ob_auto_camera.rotation_euler = (1.09748, -7.21219e-08, 0.694738)
scene.camera = ob_auto_camera
light_auto_sun = bpy.data.lights.new('AutoSun', 'SUN')
light_auto_sun.energy = 3.0
light_auto_sun.angle = 0.0523599
ob_auto_sun = bpy.data.objects.new('AutoSun', light_auto_sun)
scene.collection.objects.link(ob_auto_sun)
ob_auto_sun.rotation_euler = (0.872665, 0.174533, 0.523599)
bpy.context.view_layer.update()
